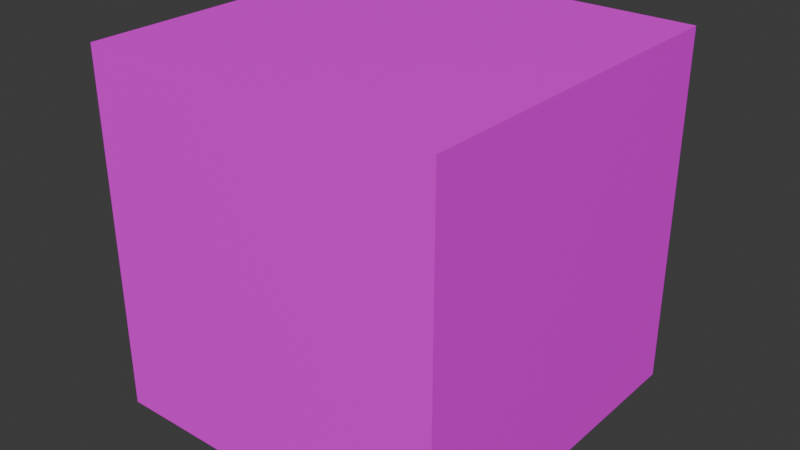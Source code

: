 # Source: glass_block.blend  (saved by Blender 4.2.66; exported with 4.5.12 LTS)
import bpy
from mathutils import Matrix  # noqa: F401  (used for matrix-valued properties, if any)

bpy.ops.wm.read_factory_settings(use_empty=True)
scene = bpy.context.scene
scene.name = 'Scene'

# ---- collections
col_collection = bpy.data.collections.new('Collection'); scene.collection.children.link(col_collection)

# ---- images (referenced by path relative to the original .blend; pixels are not part of the script)
import os
ASSET_DIR = os.environ.get("B2B_ASSET_DIR", "")  # directory of the original .blend (textures are referenced by path, not embedded)
HERE = os.path.dirname(os.path.abspath(__file__))  # packed textures are extracted next to this script under _unpacked/

def load_image(name, relpath, width, height, colorspace="sRGB"):
    """Load a texture the original file referenced (path relative to the .blend, or extracted next to this script)."""
    p = next((c for c in (os.path.join(HERE, relpath), os.path.join(ASSET_DIR, relpath)) if relpath and os.path.exists(c)), "")
    if p:
        img = bpy.data.images.load(p, check_existing=True)
        img.name = name
    else:  # same state as the original file: an image datablock whose file is absent (Cycles renders it pink)
        img = bpy.data.images.new(name, width, height)
        img.source = "FILE"
        img.filepath = "//" + (relpath or name)
    img.colorspace_settings.name = colorspace
    return img
img_glass_png = load_image('glass.png', 'glass.png', 1024, 1024, 'sRGB')

# ---- materials (node trees are filled in below, after node groups)
mat_material = bpy.data.materials.new('Material')
mat_material.alpha_threshold = 0.0
mat_material.use_transparent_shadow = False
mat_material.roughness = 0.5
mat_material.line_color = (0.0, 0.0, 0.0, 1.0)

# ---- material node trees
mat_material.use_nodes = True; mat_material.node_tree.nodes.clear()
_N = mat_material.node_tree.nodes; _L = mat_material.node_tree.links
n0 = _N.new('ShaderNodeOutputMaterial'); n0.name = 'Material Output'; n0.location = (396, 337)
n1 = _N.new('ShaderNodeBsdfPrincipled'); n1.name = 'Principled BSDF'; n1.location = (51, 361)
n1.inputs[3].default_value = 1.45
n2 = _N.new('ShaderNodeTexImage'); n2.name = 'Image Texture'; n2.location = (-531, 413)
n2.image = img_glass_png
n2.interpolation = 'Closest'
_L.new(n1.outputs[0], n0.inputs[0])
_L.new(n2.outputs[0], n1.inputs[0])
n0.is_active_output = True

# ---- world
world_world = bpy.data.worlds.new('World'); scene.world = world_world
world_world.use_nodes = True; world_world.node_tree.nodes.clear()
_N = world_world.node_tree.nodes; _L = world_world.node_tree.links
n0 = _N.new('ShaderNodeOutputWorld'); n0.name = 'World Output'; n0.location = (300, 300)
n1 = _N.new('ShaderNodeBackground'); n1.name = 'Background'; n1.location = (10, 300)
n1.inputs[0].default_value = (0.05088, 0.05088, 0.05088, 1.0)
_L.new(n1.outputs[0], n0.inputs[0])
n0.is_active_output = True
world_world.color = (0.05088, 0.05088, 0.05088)
world_world.sun_shadow_jitter_overblur = 0.0

# ---- meshes
me_cube = bpy.data.meshes.new('Cube')
me_cube.from_pydata([(1.0, 1.0, 1.0), (1.0, 1.0, -1.0), (1.0, -1.0, 1.0), (1.0, -1.0, -1.0), (-1.0, 1.0, 1.0), (-1.0, 1.0, -1.0), (-1.0, -1.0, 1.0), (-1.0, -1.0, -1.0)], [], [(0, 4, 6, 2), (3, 2, 6, 7), (7, 6, 4, 5), (5, 1, 3, 7), (1, 0, 2, 3), (5, 4, 0, 1)])
_uv = me_cube.uv_layers.new(name='UVMap')
_uv.uv.foreach_set('vector', [0.0, 0.0, 1.0, 0.0, 1.0, 1.0, 0.0, 1.0, 0.0, 0.0, 1.0, 0.0, 1.0, 1.0, 0.0, 1.0, 0.0, 0.0, 1.0, 0.0, 1.0, 1.0, 0.0, 1.0, 0.0, 0.0, 1.0, 0.0, 1.0, 1.0, 0.0, 1.0, 0.0, 0.0, 1.0, 0.0, 1.0, 1.0, 0.0, 1.0, 0.0, 0.0, 1.0, 0.0, 1.0, 1.0, 0.0, 1.0])
me_cube.materials.append(mat_material)
me_cube.use_mirror_vertex_groups = False
me_cube.update()

# ---- objects
ob_cube = bpy.data.objects.new('Cube', me_cube)

# ---- transforms, parenting, visibility, modifiers, constraints
ob_cube.location = (0.0, 0.0, 0.0)
ob_cube.lock_rotations_4d = False
ob_cube.empty_display_type = 'ARROWS'
ob_cube.lineart.crease_threshold = 0.0

# ---- collection membership
col_collection.objects.link(ob_cube)

# ---- scene / render settings (as saved in the file)
scene.frame_start = 1; scene.frame_end = 250; scene.frame_set(1)
scene.render.engine = 'BLENDER_EEVEE_NEXT'
bpy.context.view_layer.update()

# ---- added for rendering (the .blend has no active camera and no usable light): camera, sun
cam_auto = bpy.data.cameras.new('AutoCamera')
cam_auto.lens = 50.0
cam_auto.sensor_width = 36.0
cam_auto.clip_end = 1000.0
ob_auto_camera = bpy.data.objects.new('AutoCamera', cam_auto)
scene.collection.objects.link(ob_auto_camera)
ob_auto_camera.location = (3.20507, -3.84609, 2.56406)
ob_auto_camera.rotation_euler = (1.09748, -7.21219e-08, 0.694738)
scene.camera = ob_auto_camera
light_auto_sun = bpy.data.lights.new('AutoSun', 'SUN')
light_auto_sun.energy = 3.0
light_auto_sun.angle = 0.0523599
ob_auto_sun = bpy.data.objects.new('AutoSun', light_auto_sun)
scene.collection.objects.link(ob_auto_sun)
ob_auto_sun.rotation_euler = (0.872665, 0.174533, 0.523599)
bpy.context.view_layer.update()
